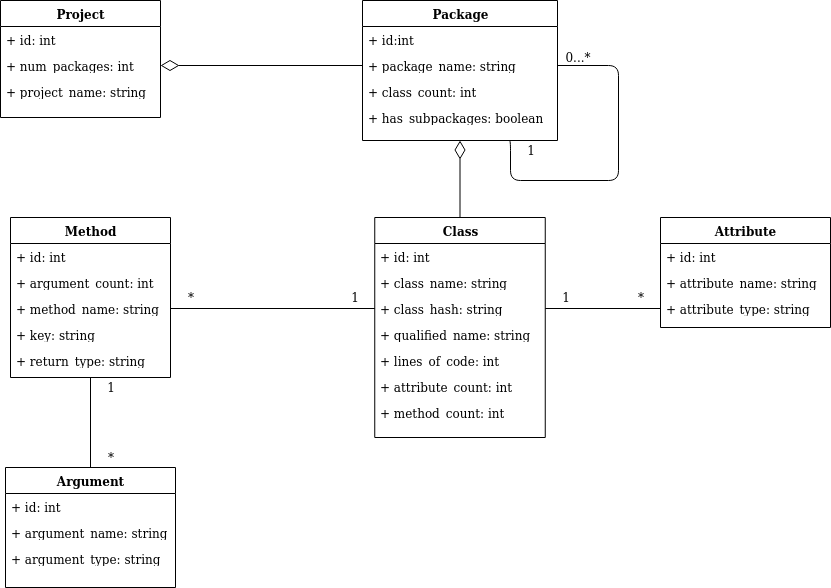

The diagram above was exported from draw.io. Its source (the exported page's mxGraphModel, read from the mxfile embedded in the PNG):
<mxGraphModel dx="1355" dy="753" grid="1" gridSize="10" guides="1" tooltips="1" connect="1" arrows="1" fold="1" page="1" pageScale="1" pageWidth="1100" pageHeight="850" background="#ffffff" math="0" shadow="0">
  <root>
    <mxCell id="0" />
    <mxCell id="1" parent="0" />
    <mxCell id="78961159f06e98e8-124" style="html=1;labelBackgroundColor=none;startFill=0;startSize=8;endArrow=diamondThin;endFill=0;endSize=16;fontFamily=Verdana;fontSize=12;exitX=0;exitY=0.5;exitDx=0;exitDy=0;entryX=1;entryY=0.5;entryDx=0;entryDy=0;" parent="1" source="78961159f06e98e8-71" target="78961159f06e98e8-23" edge="1">
      <mxGeometry relative="1" as="geometry">
        <mxPoint x="160" y="200" as="targetPoint" />
      </mxGeometry>
    </mxCell>
    <mxCell id="78961159f06e98e8-17" value="Project" style="swimlane;html=1;fontStyle=1;align=center;verticalAlign=top;childLayout=stackLayout;horizontal=1;startSize=26;horizontalStack=0;resizeParent=1;resizeLast=0;collapsible=1;marginBottom=0;swimlaneFillColor=#ffffff;rounded=0;shadow=0;comic=0;labelBackgroundColor=none;strokeWidth=1;fillColor=none;fontFamily=Verdana;fontSize=12" parent="1" vertex="1">
      <mxGeometry x="90" y="83" width="160" height="117" as="geometry" />
    </mxCell>
    <mxCell id="78961159f06e98e8-21" value="+ id: int" style="text;html=1;strokeColor=none;fillColor=none;align=left;verticalAlign=top;spacingLeft=4;spacingRight=4;whiteSpace=wrap;overflow=hidden;rotatable=0;points=[[0,0.5],[1,0.5]];portConstraint=eastwest;" parent="78961159f06e98e8-17" vertex="1">
      <mxGeometry y="26" width="160" height="26" as="geometry" />
    </mxCell>
    <mxCell id="78961159f06e98e8-23" value="+ num_packages: int" style="text;html=1;strokeColor=none;fillColor=none;align=left;verticalAlign=top;spacingLeft=4;spacingRight=4;whiteSpace=wrap;overflow=hidden;rotatable=0;points=[[0,0.5],[1,0.5]];portConstraint=eastwest;" parent="78961159f06e98e8-17" vertex="1">
      <mxGeometry y="52" width="160" height="26" as="geometry" />
    </mxCell>
    <mxCell id="78961159f06e98e8-25" value="+ project_name: string" style="text;html=1;strokeColor=none;fillColor=none;align=left;verticalAlign=top;spacingLeft=4;spacingRight=4;whiteSpace=wrap;overflow=hidden;rotatable=0;points=[[0,0.5],[1,0.5]];portConstraint=eastwest;" parent="78961159f06e98e8-17" vertex="1">
      <mxGeometry y="78" width="160" height="26" as="geometry" />
    </mxCell>
    <mxCell id="78961159f06e98e8-30" value="Class" style="swimlane;html=1;fontStyle=1;align=center;verticalAlign=top;childLayout=stackLayout;horizontal=1;startSize=26;horizontalStack=0;resizeParent=1;resizeLast=0;collapsible=1;marginBottom=0;swimlaneFillColor=#ffffff;rounded=0;shadow=0;comic=0;labelBackgroundColor=none;strokeWidth=1;fillColor=none;fontFamily=Verdana;fontSize=12" parent="1" vertex="1">
      <mxGeometry x="464.25" y="300" width="170.5" height="220" as="geometry" />
    </mxCell>
    <mxCell id="78961159f06e98e8-31" value="+ id: int" style="text;html=1;strokeColor=none;fillColor=none;align=left;verticalAlign=top;spacingLeft=4;spacingRight=4;whiteSpace=wrap;overflow=hidden;rotatable=0;points=[[0,0.5],[1,0.5]];portConstraint=eastwest;" parent="78961159f06e98e8-30" vertex="1">
      <mxGeometry y="26" width="170.5" height="26" as="geometry" />
    </mxCell>
    <mxCell id="78961159f06e98e8-32" value="+ class_name: string" style="text;html=1;strokeColor=none;fillColor=none;align=left;verticalAlign=top;spacingLeft=4;spacingRight=4;whiteSpace=wrap;overflow=hidden;rotatable=0;points=[[0,0.5],[1,0.5]];portConstraint=eastwest;" parent="78961159f06e98e8-30" vertex="1">
      <mxGeometry y="52" width="170.5" height="26" as="geometry" />
    </mxCell>
    <mxCell id="78961159f06e98e8-33" value="+ class_hash: string" style="text;html=1;strokeColor=none;fillColor=none;align=left;verticalAlign=top;spacingLeft=4;spacingRight=4;whiteSpace=wrap;overflow=hidden;rotatable=0;points=[[0,0.5],[1,0.5]];portConstraint=eastwest;" parent="78961159f06e98e8-30" vertex="1">
      <mxGeometry y="78" width="170.5" height="26" as="geometry" />
    </mxCell>
    <mxCell id="78961159f06e98e8-34" value="+ qualified_name: string" style="text;html=1;strokeColor=none;fillColor=none;align=left;verticalAlign=top;spacingLeft=4;spacingRight=4;whiteSpace=wrap;overflow=hidden;rotatable=0;points=[[0,0.5],[1,0.5]];portConstraint=eastwest;" parent="78961159f06e98e8-30" vertex="1">
      <mxGeometry y="104" width="170.5" height="26" as="geometry" />
    </mxCell>
    <mxCell id="78961159f06e98e8-36" value="+ lines_of_code: int" style="text;html=1;strokeColor=none;fillColor=none;align=left;verticalAlign=top;spacingLeft=4;spacingRight=4;whiteSpace=wrap;overflow=hidden;rotatable=0;points=[[0,0.5],[1,0.5]];portConstraint=eastwest;" parent="78961159f06e98e8-30" vertex="1">
      <mxGeometry y="130" width="170.5" height="26" as="geometry" />
    </mxCell>
    <mxCell id="78961159f06e98e8-37" value="+ attribute_count: int" style="text;html=1;strokeColor=none;fillColor=none;align=left;verticalAlign=top;spacingLeft=4;spacingRight=4;whiteSpace=wrap;overflow=hidden;rotatable=0;points=[[0,0.5],[1,0.5]];portConstraint=eastwest;" parent="78961159f06e98e8-30" vertex="1">
      <mxGeometry y="156" width="170.5" height="26" as="geometry" />
    </mxCell>
    <mxCell id="ArlyXE0DweMuYcndeM8u-23" value="+ method_count: int" style="text;html=1;strokeColor=none;fillColor=none;align=left;verticalAlign=top;spacingLeft=4;spacingRight=4;whiteSpace=wrap;overflow=hidden;rotatable=0;points=[[0,0.5],[1,0.5]];portConstraint=eastwest;" vertex="1" parent="78961159f06e98e8-30">
      <mxGeometry y="182" width="170.5" height="26" as="geometry" />
    </mxCell>
    <mxCell id="78961159f06e98e8-43" value="Method" style="swimlane;html=1;fontStyle=1;align=center;verticalAlign=top;childLayout=stackLayout;horizontal=1;startSize=26;horizontalStack=0;resizeParent=1;resizeLast=0;collapsible=1;marginBottom=0;swimlaneFillColor=#ffffff;rounded=0;shadow=0;comic=0;labelBackgroundColor=none;strokeWidth=1;fillColor=none;fontFamily=Verdana;fontSize=12" parent="1" vertex="1">
      <mxGeometry x="100" y="300" width="160" height="160" as="geometry" />
    </mxCell>
    <mxCell id="78961159f06e98e8-44" value="+ id: int" style="text;html=1;strokeColor=none;fillColor=none;align=left;verticalAlign=top;spacingLeft=4;spacingRight=4;whiteSpace=wrap;overflow=hidden;rotatable=0;points=[[0,0.5],[1,0.5]];portConstraint=eastwest;" parent="78961159f06e98e8-43" vertex="1">
      <mxGeometry y="26" width="160" height="26" as="geometry" />
    </mxCell>
    <mxCell id="78961159f06e98e8-45" value="+ argument_count: int" style="text;html=1;strokeColor=none;fillColor=none;align=left;verticalAlign=top;spacingLeft=4;spacingRight=4;whiteSpace=wrap;overflow=hidden;rotatable=0;points=[[0,0.5],[1,0.5]];portConstraint=eastwest;" parent="78961159f06e98e8-43" vertex="1">
      <mxGeometry y="52" width="160" height="26" as="geometry" />
    </mxCell>
    <mxCell id="78961159f06e98e8-49" value="+ method_name: string" style="text;html=1;strokeColor=none;fillColor=none;align=left;verticalAlign=top;spacingLeft=4;spacingRight=4;whiteSpace=wrap;overflow=hidden;rotatable=0;points=[[0,0.5],[1,0.5]];portConstraint=eastwest;" parent="78961159f06e98e8-43" vertex="1">
      <mxGeometry y="78" width="160" height="26" as="geometry" />
    </mxCell>
    <mxCell id="78961159f06e98e8-50" value="+ key: string" style="text;html=1;strokeColor=none;fillColor=none;align=left;verticalAlign=top;spacingLeft=4;spacingRight=4;whiteSpace=wrap;overflow=hidden;rotatable=0;points=[[0,0.5],[1,0.5]];portConstraint=eastwest;" parent="78961159f06e98e8-43" vertex="1">
      <mxGeometry y="104" width="160" height="26" as="geometry" />
    </mxCell>
    <mxCell id="ArlyXE0DweMuYcndeM8u-27" value="+ return_type: string" style="text;html=1;strokeColor=none;fillColor=none;align=left;verticalAlign=top;spacingLeft=4;spacingRight=4;whiteSpace=wrap;overflow=hidden;rotatable=0;points=[[0,0.5],[1,0.5]];portConstraint=eastwest;" vertex="1" parent="78961159f06e98e8-43">
      <mxGeometry y="130" width="160" height="26" as="geometry" />
    </mxCell>
    <mxCell id="78961159f06e98e8-69" value="Package" style="swimlane;html=1;fontStyle=1;align=center;verticalAlign=top;childLayout=stackLayout;horizontal=1;startSize=26;horizontalStack=0;resizeParent=1;resizeLast=0;collapsible=1;marginBottom=0;swimlaneFillColor=#ffffff;rounded=0;shadow=0;comic=0;labelBackgroundColor=none;strokeWidth=1;fillColor=none;fontFamily=Verdana;fontSize=12" parent="1" vertex="1">
      <mxGeometry x="452" y="83" width="195" height="140" as="geometry" />
    </mxCell>
    <mxCell id="78961159f06e98e8-70" value="+ id:int" style="text;html=1;strokeColor=none;fillColor=none;align=left;verticalAlign=top;spacingLeft=4;spacingRight=4;whiteSpace=wrap;overflow=hidden;rotatable=0;points=[[0,0.5],[1,0.5]];portConstraint=eastwest;" parent="78961159f06e98e8-69" vertex="1">
      <mxGeometry y="26" width="195" height="26" as="geometry" />
    </mxCell>
    <mxCell id="78961159f06e98e8-71" value="+ package_name: string" style="text;html=1;strokeColor=none;fillColor=none;align=left;verticalAlign=top;spacingLeft=4;spacingRight=4;whiteSpace=wrap;overflow=hidden;rotatable=0;points=[[0,0.5],[1,0.5]];portConstraint=eastwest;" parent="78961159f06e98e8-69" vertex="1">
      <mxGeometry y="52" width="195" height="26" as="geometry" />
    </mxCell>
    <mxCell id="78961159f06e98e8-72" value="&lt;div&gt;+ class_count: int&lt;/div&gt;" style="text;html=1;strokeColor=none;fillColor=none;align=left;verticalAlign=top;spacingLeft=4;spacingRight=4;whiteSpace=wrap;overflow=hidden;rotatable=0;points=[[0,0.5],[1,0.5]];portConstraint=eastwest;" parent="78961159f06e98e8-69" vertex="1">
      <mxGeometry y="78" width="195" height="26" as="geometry" />
    </mxCell>
    <mxCell id="78961159f06e98e8-74" value="+ has_subpackages: boolean" style="text;html=1;strokeColor=none;fillColor=none;align=left;verticalAlign=top;spacingLeft=4;spacingRight=4;whiteSpace=wrap;overflow=hidden;rotatable=0;points=[[0,0.5],[1,0.5]];portConstraint=eastwest;" parent="78961159f06e98e8-69" vertex="1">
      <mxGeometry y="104" width="195" height="26" as="geometry" />
    </mxCell>
    <mxCell id="ArlyXE0DweMuYcndeM8u-2" value="" style="endArrow=none;html=1;exitX=0.75;exitY=1;exitDx=0;exitDy=0;entryX=1;entryY=0.5;entryDx=0;entryDy=0;edgeStyle=orthogonalEdgeStyle;" edge="1" parent="78961159f06e98e8-69" source="78961159f06e98e8-69" target="78961159f06e98e8-71">
      <mxGeometry width="50" height="50" relative="1" as="geometry">
        <mxPoint x="97.5" y="180" as="sourcePoint" />
        <mxPoint x="147.5" y="130" as="targetPoint" />
        <Array as="points">
          <mxPoint x="148" y="140" />
          <mxPoint x="148" y="180" />
          <mxPoint x="256" y="180" />
          <mxPoint x="256" y="65" />
        </Array>
      </mxGeometry>
    </mxCell>
    <mxCell id="ArlyXE0DweMuYcndeM8u-6" value="1" style="text;html=1;strokeColor=none;fillColor=none;align=center;verticalAlign=middle;whiteSpace=wrap;rounded=0;" vertex="1" parent="1">
      <mxGeometry x="600" y="223" width="40" height="20" as="geometry" />
    </mxCell>
    <mxCell id="ArlyXE0DweMuYcndeM8u-8" value="&lt;div&gt;0...*&lt;/div&gt;" style="text;html=1;strokeColor=none;fillColor=none;align=center;verticalAlign=middle;whiteSpace=wrap;rounded=0;" vertex="1" parent="1">
      <mxGeometry x="647" y="130" width="40" height="20" as="geometry" />
    </mxCell>
    <mxCell id="ArlyXE0DweMuYcndeM8u-25" style="html=1;labelBackgroundColor=none;startFill=0;startSize=8;endArrow=diamondThin;endFill=0;endSize=16;fontFamily=Verdana;fontSize=12;exitX=0.5;exitY=0;exitDx=0;exitDy=0;entryX=0.5;entryY=1;entryDx=0;entryDy=0;" edge="1" parent="1" source="78961159f06e98e8-30" target="78961159f06e98e8-69">
      <mxGeometry relative="1" as="geometry">
        <mxPoint x="464.25" y="243" as="sourcePoint" />
        <mxPoint x="262.25" y="243" as="targetPoint" />
      </mxGeometry>
    </mxCell>
    <mxCell id="ArlyXE0DweMuYcndeM8u-26" value="" style="endArrow=none;html=1;entryX=1;entryY=0.5;entryDx=0;entryDy=0;exitX=0;exitY=0.5;exitDx=0;exitDy=0;" edge="1" parent="1" source="78961159f06e98e8-33" target="78961159f06e98e8-49">
      <mxGeometry width="50" height="50" relative="1" as="geometry">
        <mxPoint x="90" y="590" as="sourcePoint" />
        <mxPoint x="140" y="540" as="targetPoint" />
      </mxGeometry>
    </mxCell>
    <mxCell id="ArlyXE0DweMuYcndeM8u-29" value="*" style="text;html=1;strokeColor=none;fillColor=none;align=center;verticalAlign=middle;whiteSpace=wrap;rounded=0;" vertex="1" parent="1">
      <mxGeometry x="260" y="370" width="40" height="20" as="geometry" />
    </mxCell>
    <mxCell id="ArlyXE0DweMuYcndeM8u-30" value="1" style="text;html=1;strokeColor=none;fillColor=none;align=center;verticalAlign=middle;whiteSpace=wrap;rounded=0;" vertex="1" parent="1">
      <mxGeometry x="424" y="370" width="40" height="20" as="geometry" />
    </mxCell>
    <mxCell id="ArlyXE0DweMuYcndeM8u-31" value="Attribute" style="swimlane;html=1;fontStyle=1;align=center;verticalAlign=top;childLayout=stackLayout;horizontal=1;startSize=26;horizontalStack=0;resizeParent=1;resizeLast=0;collapsible=1;marginBottom=0;swimlaneFillColor=#ffffff;rounded=0;shadow=0;comic=0;labelBackgroundColor=none;strokeWidth=1;fillColor=none;fontFamily=Verdana;fontSize=12" vertex="1" parent="1">
      <mxGeometry x="750" y="300" width="170" height="110" as="geometry" />
    </mxCell>
    <mxCell id="ArlyXE0DweMuYcndeM8u-32" value="+ id: int" style="text;html=1;strokeColor=none;fillColor=none;align=left;verticalAlign=top;spacingLeft=4;spacingRight=4;whiteSpace=wrap;overflow=hidden;rotatable=0;points=[[0,0.5],[1,0.5]];portConstraint=eastwest;" vertex="1" parent="ArlyXE0DweMuYcndeM8u-31">
      <mxGeometry y="26" width="170" height="26" as="geometry" />
    </mxCell>
    <mxCell id="ArlyXE0DweMuYcndeM8u-33" value="+ attribute_name: string" style="text;html=1;strokeColor=none;fillColor=none;align=left;verticalAlign=top;spacingLeft=4;spacingRight=4;whiteSpace=wrap;overflow=hidden;rotatable=0;points=[[0,0.5],[1,0.5]];portConstraint=eastwest;" vertex="1" parent="ArlyXE0DweMuYcndeM8u-31">
      <mxGeometry y="52" width="170" height="26" as="geometry" />
    </mxCell>
    <mxCell id="ArlyXE0DweMuYcndeM8u-34" value="+ attribute_type: string" style="text;html=1;strokeColor=none;fillColor=none;align=left;verticalAlign=top;spacingLeft=4;spacingRight=4;whiteSpace=wrap;overflow=hidden;rotatable=0;points=[[0,0.5],[1,0.5]];portConstraint=eastwest;" vertex="1" parent="ArlyXE0DweMuYcndeM8u-31">
      <mxGeometry y="78" width="170" height="26" as="geometry" />
    </mxCell>
    <mxCell id="ArlyXE0DweMuYcndeM8u-37" value="" style="endArrow=none;html=1;entryX=0;entryY=0.5;entryDx=0;entryDy=0;exitX=1;exitY=0.5;exitDx=0;exitDy=0;" edge="1" parent="1" source="78961159f06e98e8-33" target="ArlyXE0DweMuYcndeM8u-34">
      <mxGeometry width="50" height="50" relative="1" as="geometry">
        <mxPoint x="550" y="490" as="sourcePoint" />
        <mxPoint x="600" y="440" as="targetPoint" />
      </mxGeometry>
    </mxCell>
    <mxCell id="ArlyXE0DweMuYcndeM8u-38" value="1" style="text;html=1;strokeColor=none;fillColor=none;align=center;verticalAlign=middle;whiteSpace=wrap;rounded=0;" vertex="1" parent="1">
      <mxGeometry x="635" y="370" width="40" height="20" as="geometry" />
    </mxCell>
    <mxCell id="ArlyXE0DweMuYcndeM8u-39" value="*" style="text;html=1;strokeColor=none;fillColor=none;align=center;verticalAlign=middle;whiteSpace=wrap;rounded=0;" vertex="1" parent="1">
      <mxGeometry x="710" y="370" width="40" height="20" as="geometry" />
    </mxCell>
    <mxCell id="ArlyXE0DweMuYcndeM8u-40" value="Argument" style="swimlane;html=1;fontStyle=1;align=center;verticalAlign=top;childLayout=stackLayout;horizontal=1;startSize=26;horizontalStack=0;resizeParent=1;resizeLast=0;collapsible=1;marginBottom=0;swimlaneFillColor=#ffffff;rounded=0;shadow=0;comic=0;labelBackgroundColor=none;strokeWidth=1;fillColor=none;fontFamily=Verdana;fontSize=12" vertex="1" parent="1">
      <mxGeometry x="95" y="550" width="170" height="120" as="geometry" />
    </mxCell>
    <mxCell id="ArlyXE0DweMuYcndeM8u-41" value="+ id: int" style="text;html=1;strokeColor=none;fillColor=none;align=left;verticalAlign=top;spacingLeft=4;spacingRight=4;whiteSpace=wrap;overflow=hidden;rotatable=0;points=[[0,0.5],[1,0.5]];portConstraint=eastwest;" vertex="1" parent="ArlyXE0DweMuYcndeM8u-40">
      <mxGeometry y="26" width="170" height="26" as="geometry" />
    </mxCell>
    <mxCell id="ArlyXE0DweMuYcndeM8u-42" value="+ argument_name: string" style="text;html=1;strokeColor=none;fillColor=none;align=left;verticalAlign=top;spacingLeft=4;spacingRight=4;whiteSpace=wrap;overflow=hidden;rotatable=0;points=[[0,0.5],[1,0.5]];portConstraint=eastwest;" vertex="1" parent="ArlyXE0DweMuYcndeM8u-40">
      <mxGeometry y="52" width="170" height="26" as="geometry" />
    </mxCell>
    <mxCell id="ArlyXE0DweMuYcndeM8u-43" value="+ argument_type: string" style="text;html=1;strokeColor=none;fillColor=none;align=left;verticalAlign=top;spacingLeft=4;spacingRight=4;whiteSpace=wrap;overflow=hidden;rotatable=0;points=[[0,0.5],[1,0.5]];portConstraint=eastwest;" vertex="1" parent="ArlyXE0DweMuYcndeM8u-40">
      <mxGeometry y="78" width="170" height="26" as="geometry" />
    </mxCell>
    <mxCell id="ArlyXE0DweMuYcndeM8u-46" value="" style="endArrow=none;html=1;entryX=0.5;entryY=1;entryDx=0;entryDy=0;exitX=0.5;exitY=0;exitDx=0;exitDy=0;" edge="1" parent="1" source="ArlyXE0DweMuYcndeM8u-40" target="78961159f06e98e8-43">
      <mxGeometry width="50" height="50" relative="1" as="geometry">
        <mxPoint x="160" y="530" as="sourcePoint" />
        <mxPoint x="210" y="480" as="targetPoint" />
      </mxGeometry>
    </mxCell>
    <mxCell id="ArlyXE0DweMuYcndeM8u-47" value="1" style="text;html=1;strokeColor=none;fillColor=none;align=center;verticalAlign=middle;whiteSpace=wrap;rounded=0;" vertex="1" parent="1">
      <mxGeometry x="180" y="460" width="40" height="20" as="geometry" />
    </mxCell>
    <mxCell id="ArlyXE0DweMuYcndeM8u-48" value="*" style="text;html=1;strokeColor=none;fillColor=none;align=center;verticalAlign=middle;whiteSpace=wrap;rounded=0;" vertex="1" parent="1">
      <mxGeometry x="180" y="530" width="40" height="20" as="geometry" />
    </mxCell>
  </root>
</mxGraphModel>